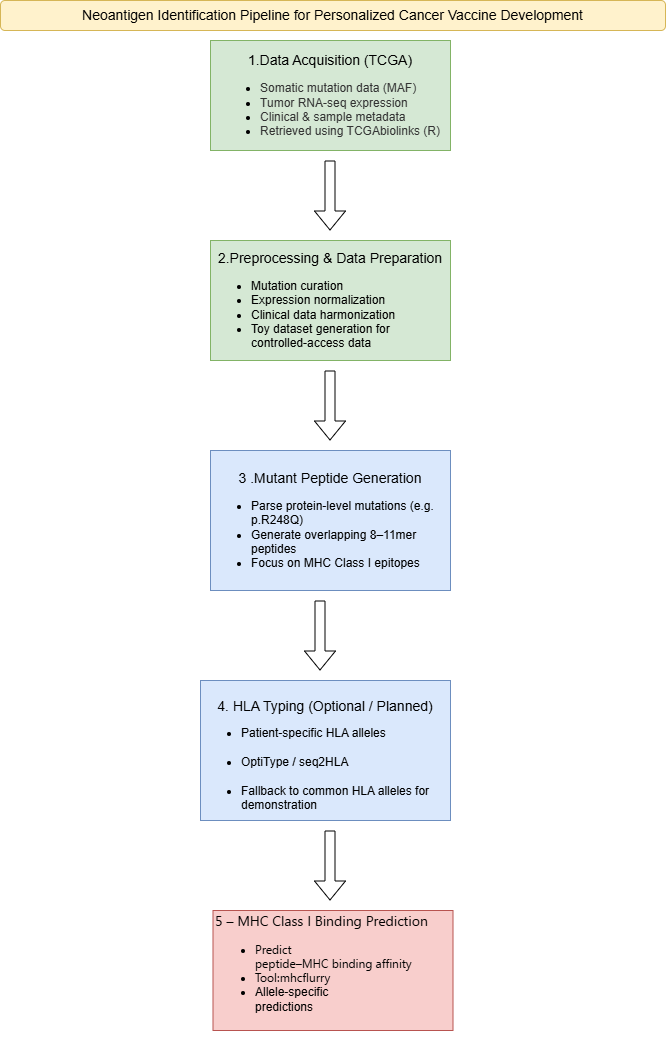

The diagram above was exported from draw.io. Its source (the exported page's mxGraphModel, read from the mxfile embedded in the PNG):
<mxGraphModel dx="882" dy="431" grid="1" gridSize="10" guides="1" tooltips="1" connect="1" arrows="1" fold="1" page="1" pageScale="1" pageWidth="850" pageHeight="1100" math="0" shadow="0">
  <root>
    <mxCell id="0" />
    <mxCell id="1" parent="0" />
    <mxCell id="QQneIAJjkwV1IP2VuFEf-1" parent="1" style="rounded=1;whiteSpace=wrap;html=1;align=center;fillColor=#fff2cc;strokeColor=#d6b656;" value="&lt;div style=&quot;text-align: left;&quot;&gt;&lt;span style=&quot;background-color: transparent; color: light-dark(rgb(0, 0, 0), rgb(255, 255, 255)); font-size: 14px;&quot;&gt;Neoantigen Identification Pipeline for Personalized Cancer Vaccine Development&lt;/span&gt;&lt;/div&gt;" vertex="1">
      <mxGeometry height="30" width="665" x="70" y="50" as="geometry" />
    </mxCell>
    <mxCell id="QQneIAJjkwV1IP2VuFEf-3" parent="1" style="rounded=0;whiteSpace=wrap;html=1;fillColor=#d5e8d4;strokeColor=#82b366;" value="&lt;br&gt;&lt;p data-pm-slice=&quot;1 1 []&quot;&gt;&lt;font style=&quot;font-size: 14px;&quot;&gt;1.Data Acquisition (TCGA)&lt;/font&gt;&lt;/p&gt;&lt;p&gt;&lt;/p&gt;&lt;ul&gt;&lt;li style=&quot;text-align: left;&quot;&gt;&lt;span style=&quot;background-color: transparent; color: light-dark(rgb(51, 51, 51), rgb(193, 193, 193));&quot;&gt;Somatic mutation data (MAF)&lt;/span&gt;&lt;/li&gt;&lt;li style=&quot;text-align: left;&quot;&gt;&lt;span style=&quot;background-color: transparent; color: light-dark(rgb(51, 51, 51), rgb(193, 193, 193));&quot;&gt;Tumor RNA-seq expression&lt;/span&gt;&lt;/li&gt;&lt;li style=&quot;text-align: left;&quot;&gt;&lt;span style=&quot;background-color: transparent; color: light-dark(rgb(51, 51, 51), rgb(193, 193, 193));&quot;&gt;Clinical &amp;amp; sample metadata&lt;/span&gt;&lt;/li&gt;&lt;li style=&quot;text-align: left;&quot;&gt;&lt;span style=&quot;background-color: transparent; color: light-dark(rgb(51, 51, 51), rgb(193, 193, 193));&quot;&gt;Retrieved using TCGAbiolinks (R)&lt;/span&gt;&lt;/li&gt;&lt;/ul&gt;&lt;p&gt;&lt;/p&gt;&lt;div&gt;&lt;br/&gt;&lt;/div&gt;" vertex="1">
      <mxGeometry height="110" width="240" x="280" y="90" as="geometry" />
    </mxCell>
    <mxCell id="QQneIAJjkwV1IP2VuFEf-4" edge="1" parent="1" style="shape=flexArrow;endArrow=classic;html=1;rounded=0;" value="">
      <mxGeometry height="50" relative="1" width="50" as="geometry">
        <mxPoint x="399.5" y="210" as="sourcePoint" />
        <mxPoint x="399.5" y="280" as="targetPoint" />
      </mxGeometry>
    </mxCell>
    <mxCell id="QQneIAJjkwV1IP2VuFEf-5" parent="1" style="rounded=0;whiteSpace=wrap;html=1;fillColor=#d5e8d4;strokeColor=#82b366;" value="&lt;p data-start=&quot;706&quot; data-end=&quot;752&quot;&gt;&lt;strong data-start=&quot;706&quot; data-end=&quot;750&quot;&gt;&lt;br&gt;&lt;/strong&gt;&lt;/p&gt;&lt;p data-start=&quot;706&quot; data-end=&quot;752&quot;&gt;&lt;strong data-start=&quot;706&quot; data-end=&quot;750&quot; style=&quot;background-color: transparent; color: light-dark(rgb(0, 0, 0), rgb(255, 255, 255));&quot;&gt;&lt;br&gt;&lt;/strong&gt;&lt;/p&gt;&lt;p data-start=&quot;706&quot; data-end=&quot;752&quot;&gt;&lt;span data-start=&quot;706&quot; data-end=&quot;750&quot; style=&quot;background-color: transparent; color: light-dark(rgb(0, 0, 0), rgb(255, 255, 255));&quot;&gt;&lt;font style=&quot;font-size: 14px;&quot;&gt;2.Preprocessing &amp;amp; Data Preparation&lt;/font&gt;&lt;/span&gt;&lt;/p&gt;&lt;ul&gt;&lt;li style=&quot;text-align: left;&quot;&gt;&lt;span style=&quot;background-color: transparent; color: light-dark(rgb(0, 0, 0), rgb(255, 255, 255));&quot;&gt;Mutation curation&lt;/span&gt;&lt;/li&gt;&lt;li style=&quot;text-align: left;&quot;&gt;&lt;span style=&quot;background-color: transparent; color: light-dark(rgb(0, 0, 0), rgb(255, 255, 255));&quot;&gt;Expression normalization&lt;/span&gt;&lt;/li&gt;&lt;li style=&quot;text-align: left;&quot;&gt;&lt;span style=&quot;background-color: transparent; color: light-dark(rgb(0, 0, 0), rgb(255, 255, 255));&quot;&gt;Clinical data harmonization&lt;/span&gt;&lt;/li&gt;&lt;li style=&quot;text-align: left;&quot;&gt;&lt;span style=&quot;background-color: transparent; color: light-dark(rgb(0, 0, 0), rgb(255, 255, 255));&quot;&gt;Toy dataset generation for controlled-access data&lt;/span&gt;&lt;/li&gt;&lt;/ul&gt;&lt;ul data-start=&quot;753&quot; data-end=&quot;889&quot;&gt;&lt;br&gt;&lt;/ul&gt;&lt;br&gt;&lt;p data-start=&quot;891&quot; data-end=&quot;908&quot;&gt;&lt;/p&gt;" vertex="1">
      <mxGeometry height="120" width="240" x="280" y="290" as="geometry" />
    </mxCell>
    <mxCell id="QQneIAJjkwV1IP2VuFEf-6" edge="1" parent="1" style="shape=flexArrow;endArrow=classic;html=1;rounded=0;" value="">
      <mxGeometry height="50" relative="1" width="50" as="geometry">
        <mxPoint x="399.5" y="420" as="sourcePoint" />
        <mxPoint x="399.5" y="490" as="targetPoint" />
      </mxGeometry>
    </mxCell>
    <mxCell id="QQneIAJjkwV1IP2VuFEf-7" parent="1" style="rounded=0;whiteSpace=wrap;html=1;fillColor=#dae8fc;strokeColor=#6c8ebf;" value="&lt;p data-start=&quot;1008&quot; data-end=&quot;1047&quot;&gt;&lt;span data-start=&quot;1008&quot; data-end=&quot;1045&quot;&gt;&lt;font style=&quot;font-size: 14px;&quot;&gt;3 .Mutant Peptide Generation&lt;/font&gt;&lt;/span&gt;&lt;/p&gt;&lt;ul&gt;&lt;li style=&quot;text-align: left;&quot;&gt;&lt;span style=&quot;background-color: transparent; color: light-dark(rgb(0, 0, 0), rgb(255, 255, 255));&quot;&gt;Parse protein-level mutations (e.g. p.R248Q)&lt;/span&gt;&lt;/li&gt;&lt;li style=&quot;text-align: left;&quot;&gt;&lt;span style=&quot;background-color: transparent; color: light-dark(rgb(0, 0, 0), rgb(255, 255, 255));&quot;&gt;Generate overlapping 8–11mer peptides&lt;/span&gt;&lt;/li&gt;&lt;li style=&quot;text-align: left;&quot;&gt;&lt;span style=&quot;background-color: transparent; color: light-dark(rgb(0, 0, 0), rgb(255, 255, 255));&quot;&gt;Focus on MHC Class I epitopes&lt;/span&gt;&lt;/li&gt;&lt;/ul&gt;&lt;p data-start=&quot;891&quot; data-end=&quot;908&quot;&gt;&lt;/p&gt;" vertex="1">
      <mxGeometry height="140" width="240" x="280" y="500" as="geometry" />
    </mxCell>
    <mxCell id="QQneIAJjkwV1IP2VuFEf-11" parent="1" style="rounded=0;whiteSpace=wrap;html=1;align=left;fillColor=#f8cecc;strokeColor=#b85450;" value="&lt;p class=&quot;MsoNormal&quot;&gt;&lt;/p&gt;&lt;div style=&quot;text-align: justify;&quot;&gt;&lt;span style=&quot;font-size: 14px; font-family: &amp;quot;Segoe UI Emoji&amp;quot;, sans-serif; background-color: transparent; color: light-dark(rgb(0, 0, 0), rgb(255, 255, 255));&quot;&gt;5 – MHC&amp;nbsp;&lt;/span&gt;&lt;span style=&quot;background-color: transparent; color: light-dark(rgb(0, 0, 0), rgb(255, 255, 255)); font-size: 14px; font-family: &amp;quot;Segoe UI Emoji&amp;quot;, sans-serif;&quot;&gt;Class I Binding Prediction&lt;/span&gt;&lt;/div&gt;&lt;p&gt;&lt;/p&gt;&lt;p class=&quot;MsoNormal&quot;&gt;&lt;span style=&quot;line-height: 107%; font-family: &amp;quot;Segoe UI Emoji&amp;quot;, sans-serif;&quot;&gt;&lt;font style=&quot;font-size: 14px;&quot;&gt;&lt;span style=&quot;font-size: 11pt; line-height: 107%;&quot;&gt;&lt;/span&gt;&lt;/font&gt;&lt;/span&gt;&lt;/p&gt;&lt;ul style=&quot;margin-top:0cm&quot; type=&quot;disc&quot;&gt;&lt;li style=&quot;&quot;&gt;&lt;div style=&quot;text-align: justify;&quot;&gt;&lt;span style=&quot;font-family: &amp;quot;Segoe UI Emoji&amp;quot;, sans-serif; background-color: transparent; color: light-dark(rgb(0, 0, 0), rgb(255, 255, 255));&quot;&gt;Predict&lt;/span&gt;&lt;/div&gt;&lt;span style=&quot;line-height: 107%; font-family: &amp;quot;Segoe UI Emoji&amp;quot;, sans-serif;&quot;&gt;&lt;div style=&quot;text-align: justify;&quot;&gt;&lt;span style=&quot;background-color: transparent; color: light-dark(rgb(0, 0, 0), rgb(255, 255, 255));&quot;&gt;peptide–MHC binding affinity&lt;/span&gt;&lt;/div&gt;&lt;/span&gt;&lt;/li&gt; &lt;li class=&quot;MsoNormal&quot; style=&quot;&quot;&gt;&lt;div style=&quot;text-align: justify;&quot;&gt;&lt;span style=&quot;font-family: &amp;quot;Segoe UI Emoji&amp;quot;, sans-serif; background-color: transparent; color: light-dark(rgb(0, 0, 0), rgb(255, 255, 255));&quot;&gt;Tool:&lt;/span&gt;&lt;span style=&quot;background-color: transparent; color: light-dark(rgb(0, 0, 0), rgb(255, 255, 255)); font-family: &amp;quot;Segoe UI Emoji&amp;quot;, sans-serif;&quot;&gt;mhcflurry&lt;/span&gt;&lt;/div&gt;&lt;/li&gt;&lt;li class=&quot;MsoNormal&quot; style=&quot;&quot;&gt;&lt;div style=&quot;text-align: justify;&quot;&gt;&lt;span style=&quot;background-color: transparent; color: light-dark(rgb(0, 0, 0), rgb(255, 255, 255));&quot;&gt;Allele-specific&lt;/span&gt;&lt;/div&gt;&lt;font style=&quot;font-size: 12px;&quot;&gt;&lt;div style=&quot;text-align: justify;&quot;&gt;&lt;span style=&quot;background-color: transparent; color: light-dark(rgb(0, 0, 0), rgb(255, 255, 255));&quot;&gt;predictions&lt;/span&gt;&lt;/div&gt;&lt;/font&gt;&lt;/li&gt;&lt;div style=&quot;text-align: justify;&quot;&gt;&lt;br&gt;&lt;/div&gt;&lt;/ul&gt;" vertex="1">
      <mxGeometry height="120" width="240" x="282.5" y="960" as="geometry" />
    </mxCell>
    <mxCell id="QQneIAJjkwV1IP2VuFEf-10" parent="1" style="rounded=0;whiteSpace=wrap;html=1;fillColor=#dae8fc;strokeColor=#6c8ebf;" value="&lt;b&gt;&lt;br&gt;&lt;br&gt;&lt;br&gt;&lt;/b&gt;&lt;p class=&quot;MsoNormal&quot; style=&quot;line-height:normal&quot;&gt;&lt;b&gt;&lt;span style=&quot;mso-spacerun:yes&quot;&gt;&amp;nbsp;&amp;nbsp;&amp;nbsp;&amp;nbsp;&amp;nbsp;&amp;nbsp;&amp;nbsp;&amp;nbsp;&amp;nbsp;&amp;nbsp;&lt;/span&gt;&lt;/b&gt;&lt;/p&gt;&lt;p class=&quot;MsoNormal&quot; style=&quot;line-height:normal&quot;&gt;&lt;b&gt;&lt;br&gt;&lt;/b&gt;&lt;/p&gt;&lt;p class=&quot;MsoNormal&quot; style=&quot;line-height:normal&quot;&gt;&lt;font style=&quot;font-size: 14px;&quot;&gt;4.&lt;span style=&quot;background-color: transparent; color: light-dark(rgb(0, 0, 0), rgb(255, 255, 255));&quot;&gt;&amp;nbsp;&lt;/span&gt;&lt;span style=&quot;background-color: transparent; color: light-dark(rgb(0, 0, 0), rgb(255, 255, 255));&quot;&gt;HLA Typing (Optional / Planned)&lt;/span&gt;&lt;/font&gt;&lt;/p&gt;&lt;ul style=&quot;margin-top:0cm&quot; type=&quot;disc&quot;&gt;&lt;li style=&quot;text-align: left;&quot;&gt;&lt;span style=&quot;background-color: transparent; color: light-dark(rgb(0, 0, 0), rgb(255, 255, 255));&quot;&gt;Patient-specific HLA alleles&lt;/span&gt;&lt;/li&gt;&lt;div style=&quot;text-align: left;&quot;&gt;&lt;br&gt;&lt;/div&gt; &lt;li class=&quot;MsoNormal&quot; style=&quot;text-align: left; line-height: normal;&quot;&gt;OptiType / seq2HLA&lt;/li&gt;&lt;div style=&quot;text-align: left;&quot;&gt;&lt;br&gt;&lt;/div&gt; &lt;li class=&quot;MsoNormal&quot; style=&quot;text-align: left; line-height: normal;&quot;&gt;Fallback to common HLA alleles for demonstration&lt;/li&gt;&lt;div style=&quot;text-align: left;&quot;&gt;&lt;br&gt;&lt;/div&gt;&lt;/ul&gt;&lt;br&gt;&lt;br&gt;&lt;br&gt;&lt;br&gt;&lt;div&gt;&lt;br&gt;&lt;/div&gt;" vertex="1">
      <mxGeometry height="140" width="250" x="270" y="730" as="geometry" />
    </mxCell>
    <mxCell id="QQneIAJjkwV1IP2VuFEf-17" edge="1" parent="1" style="shape=flexArrow;endArrow=classic;html=1;rounded=0;" value="">
      <mxGeometry height="50" relative="1" width="50" as="geometry">
        <mxPoint x="399.5" y="880" as="sourcePoint" />
        <mxPoint x="399.5" y="950" as="targetPoint" />
      </mxGeometry>
    </mxCell>
    <mxCell id="QQneIAJjkwV1IP2VuFEf-18" edge="1" parent="1" style="shape=flexArrow;endArrow=classic;html=1;rounded=0;" value="">
      <mxGeometry height="50" relative="1" width="50" as="geometry">
        <mxPoint x="389.5" y="650" as="sourcePoint" />
        <mxPoint x="389.5" y="720" as="targetPoint" />
      </mxGeometry>
    </mxCell>
  </root>
</mxGraphModel>